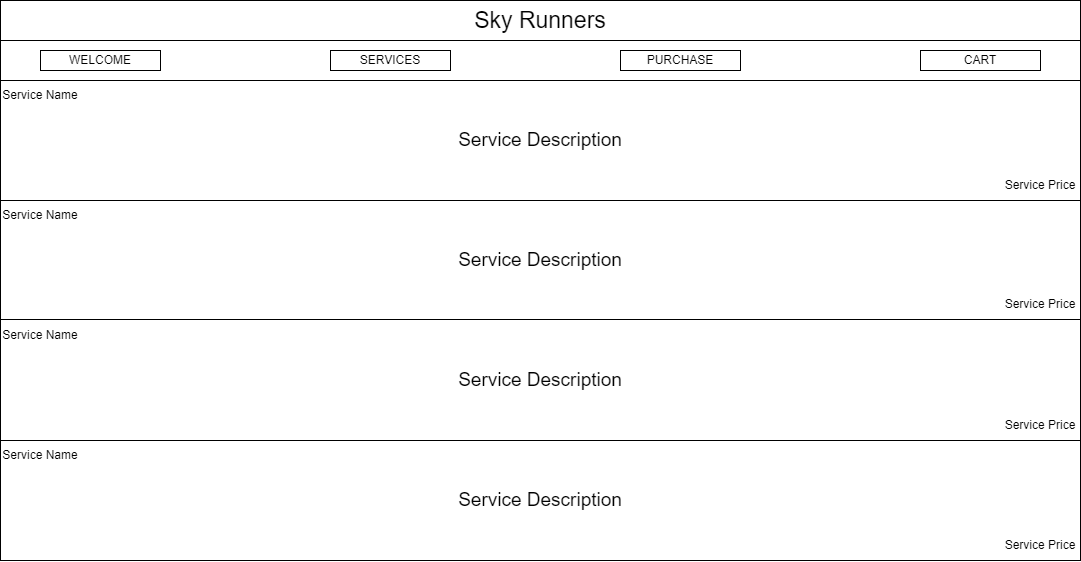

The diagram above was exported from draw.io. Its source (the exported page's mxGraphModel, read from the mxfile embedded in the PNG):
<mxGraphModel dx="1191" dy="853" grid="1" gridSize="10" guides="1" tooltips="1" connect="1" arrows="1" fold="1" page="1" pageScale="1" pageWidth="1169" pageHeight="827" math="0" shadow="0">
  <root>
    <mxCell id="0" />
    <mxCell id="1" parent="0" />
    <mxCell id="qegzHZoniK7rLm40eFMV-1" value="" style="rounded=0;whiteSpace=wrap;html=1;" vertex="1" parent="1">
      <mxGeometry x="40" y="40" width="1080" height="560" as="geometry" />
    </mxCell>
    <mxCell id="qegzHZoniK7rLm40eFMV-2" value="&lt;font style=&quot;font-size: 23px;&quot;&gt;Sky Runners&lt;/font&gt;" style="rounded=0;whiteSpace=wrap;html=1;" vertex="1" parent="1">
      <mxGeometry x="40" y="40" width="1080" height="40" as="geometry" />
    </mxCell>
    <mxCell id="qegzHZoniK7rLm40eFMV-3" value="" style="rounded=0;whiteSpace=wrap;html=1;" vertex="1" parent="1">
      <mxGeometry x="40" y="80" width="1080" height="40" as="geometry" />
    </mxCell>
    <mxCell id="qegzHZoniK7rLm40eFMV-4" value="WELCOME" style="rounded=0;whiteSpace=wrap;html=1;" vertex="1" parent="1">
      <mxGeometry x="80" y="90" width="120" height="20" as="geometry" />
    </mxCell>
    <mxCell id="qegzHZoniK7rLm40eFMV-5" value="SERVICES" style="rounded=0;whiteSpace=wrap;html=1;" vertex="1" parent="1">
      <mxGeometry x="370" y="90" width="120" height="20" as="geometry" />
    </mxCell>
    <mxCell id="qegzHZoniK7rLm40eFMV-6" value="PURCHASE" style="rounded=0;whiteSpace=wrap;html=1;" vertex="1" parent="1">
      <mxGeometry x="660" y="90" width="120" height="20" as="geometry" />
    </mxCell>
    <mxCell id="qegzHZoniK7rLm40eFMV-7" value="CART" style="rounded=0;whiteSpace=wrap;html=1;" vertex="1" parent="1">
      <mxGeometry x="960" y="90" width="120" height="20" as="geometry" />
    </mxCell>
    <mxCell id="qegzHZoniK7rLm40eFMV-8" value="&lt;font style=&quot;font-size: 19px;&quot;&gt;Service Description&lt;/font&gt;" style="rounded=0;whiteSpace=wrap;html=1;" vertex="1" parent="1">
      <mxGeometry x="40" y="120" width="1080" height="120" as="geometry" />
    </mxCell>
    <mxCell id="qegzHZoniK7rLm40eFMV-9" value="&lt;font style=&quot;font-size: 19px;&quot;&gt;Service Description&lt;/font&gt;" style="rounded=0;whiteSpace=wrap;html=1;" vertex="1" parent="1">
      <mxGeometry x="40" y="240" width="1080" height="120" as="geometry" />
    </mxCell>
    <mxCell id="qegzHZoniK7rLm40eFMV-10" value="&lt;font style=&quot;font-size: 19px;&quot;&gt;Service Description&lt;/font&gt;" style="rounded=0;whiteSpace=wrap;html=1;" vertex="1" parent="1">
      <mxGeometry x="40" y="359" width="1080" height="121" as="geometry" />
    </mxCell>
    <mxCell id="qegzHZoniK7rLm40eFMV-11" value="&lt;font style=&quot;font-size: 19px;&quot;&gt;Service Description&lt;/font&gt;" style="rounded=0;whiteSpace=wrap;html=1;" vertex="1" parent="1">
      <mxGeometry x="40" y="480" width="1080" height="120" as="geometry" />
    </mxCell>
    <mxCell id="qegzHZoniK7rLm40eFMV-12" value="Service Name" style="text;html=1;strokeColor=none;fillColor=none;align=center;verticalAlign=middle;whiteSpace=wrap;rounded=0;" vertex="1" parent="1">
      <mxGeometry x="40" y="120" width="80" height="30" as="geometry" />
    </mxCell>
    <mxCell id="qegzHZoniK7rLm40eFMV-13" value="Service Name" style="text;html=1;strokeColor=none;fillColor=none;align=center;verticalAlign=middle;whiteSpace=wrap;rounded=0;" vertex="1" parent="1">
      <mxGeometry x="40" y="240" width="80" height="30" as="geometry" />
    </mxCell>
    <mxCell id="qegzHZoniK7rLm40eFMV-14" value="Service Name" style="text;html=1;strokeColor=none;fillColor=none;align=center;verticalAlign=middle;whiteSpace=wrap;rounded=0;" vertex="1" parent="1">
      <mxGeometry x="40" y="360" width="80" height="30" as="geometry" />
    </mxCell>
    <mxCell id="qegzHZoniK7rLm40eFMV-15" value="Service Name" style="text;html=1;strokeColor=none;fillColor=none;align=center;verticalAlign=middle;whiteSpace=wrap;rounded=0;" vertex="1" parent="1">
      <mxGeometry x="40" y="480" width="80" height="30" as="geometry" />
    </mxCell>
    <mxCell id="qegzHZoniK7rLm40eFMV-16" value="Service Price" style="text;html=1;strokeColor=none;fillColor=none;align=center;verticalAlign=middle;whiteSpace=wrap;rounded=0;" vertex="1" parent="1">
      <mxGeometry x="1040" y="210" width="80" height="30" as="geometry" />
    </mxCell>
    <mxCell id="qegzHZoniK7rLm40eFMV-17" value="Service Price" style="text;html=1;strokeColor=none;fillColor=none;align=center;verticalAlign=middle;whiteSpace=wrap;rounded=0;" vertex="1" parent="1">
      <mxGeometry x="1040" y="450" width="80" height="30" as="geometry" />
    </mxCell>
    <mxCell id="qegzHZoniK7rLm40eFMV-18" value="Service Price" style="text;html=1;strokeColor=none;fillColor=none;align=center;verticalAlign=middle;whiteSpace=wrap;rounded=0;" vertex="1" parent="1">
      <mxGeometry x="1040" y="329" width="80" height="30" as="geometry" />
    </mxCell>
    <mxCell id="qegzHZoniK7rLm40eFMV-19" value="Service Price" style="text;html=1;strokeColor=none;fillColor=none;align=center;verticalAlign=middle;whiteSpace=wrap;rounded=0;" vertex="1" parent="1">
      <mxGeometry x="1040" y="570" width="80" height="30" as="geometry" />
    </mxCell>
  </root>
</mxGraphModel>